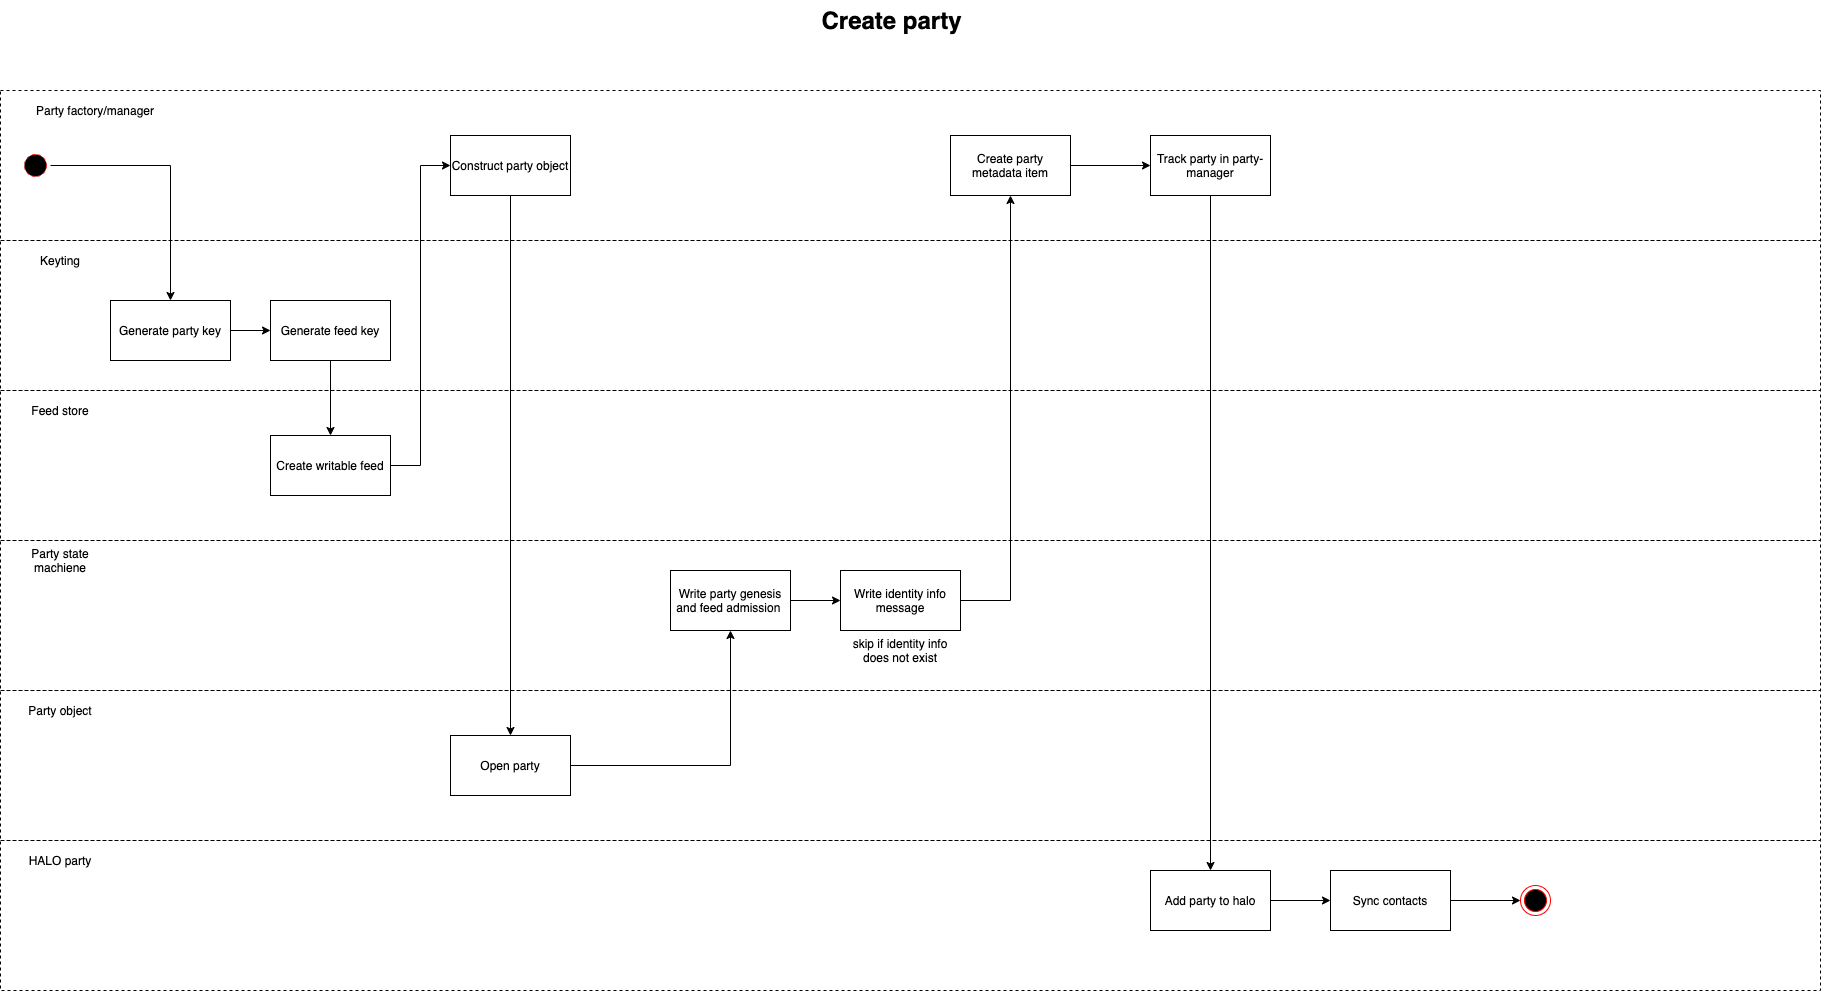

The diagram above was exported from draw.io. Its source (the exported page's mxGraphModel, read from the mxfile embedded in the PNG):
<mxGraphModel dx="2066" dy="1186" grid="1" gridSize="10" guides="1" tooltips="1" connect="1" arrows="1" fold="1" page="1" pageScale="1" pageWidth="827" pageHeight="1169" math="0" shadow="0">
  <root>
    <mxCell id="0" />
    <mxCell id="1" parent="0" />
    <mxCell id="0GJ-g0HTitRDvK5YXDuO-50" value="" style="rounded=0;whiteSpace=wrap;html=1;fillColor=none;dashed=1;" parent="1" vertex="1">
      <mxGeometry x="300" y="850" width="1820" height="150" as="geometry" />
    </mxCell>
    <mxCell id="0GJ-g0HTitRDvK5YXDuO-48" value="" style="rounded=0;whiteSpace=wrap;html=1;fillColor=none;dashed=1;" parent="1" vertex="1">
      <mxGeometry x="300" y="550" width="1820" height="150" as="geometry" />
    </mxCell>
    <mxCell id="0GJ-g0HTitRDvK5YXDuO-43" value="" style="rounded=0;whiteSpace=wrap;html=1;fillColor=none;dashed=1;" parent="1" vertex="1">
      <mxGeometry x="300" y="400" width="1820" height="150" as="geometry" />
    </mxCell>
    <mxCell id="0GJ-g0HTitRDvK5YXDuO-41" value="" style="rounded=0;whiteSpace=wrap;html=1;fillColor=none;dashed=1;" parent="1" vertex="1">
      <mxGeometry x="300" y="250" width="1820" height="150" as="geometry" />
    </mxCell>
    <mxCell id="0GJ-g0HTitRDvK5YXDuO-2" value="" style="rounded=0;whiteSpace=wrap;html=1;fillColor=none;dashed=1;" parent="1" vertex="1">
      <mxGeometry x="300" y="100" width="1820" height="150" as="geometry" />
    </mxCell>
    <mxCell id="0GJ-g0HTitRDvK5YXDuO-3" value="Party factory/manager" style="text;html=1;strokeColor=none;fillColor=none;align=center;verticalAlign=middle;whiteSpace=wrap;rounded=0;dashed=1;" parent="1" vertex="1">
      <mxGeometry x="320" y="110" width="150" height="20" as="geometry" />
    </mxCell>
    <mxCell id="0GJ-g0HTitRDvK5YXDuO-7" style="edgeStyle=orthogonalEdgeStyle;rounded=0;orthogonalLoop=1;jettySize=auto;html=1;exitX=1;exitY=0.5;exitDx=0;exitDy=0;entryX=0.5;entryY=0;entryDx=0;entryDy=0;" parent="1" source="0GJ-g0HTitRDvK5YXDuO-4" target="0GJ-g0HTitRDvK5YXDuO-6" edge="1">
      <mxGeometry relative="1" as="geometry" />
    </mxCell>
    <mxCell id="0GJ-g0HTitRDvK5YXDuO-4" value="" style="ellipse;html=1;shape=startState;fillColor=#000000;strokeColor=#ff0000;dashed=1;" parent="1" vertex="1">
      <mxGeometry x="320" y="160" width="30" height="30" as="geometry" />
    </mxCell>
    <mxCell id="0GJ-g0HTitRDvK5YXDuO-46" style="edgeStyle=orthogonalEdgeStyle;rounded=0;orthogonalLoop=1;jettySize=auto;html=1;exitX=1;exitY=0.5;exitDx=0;exitDy=0;entryX=0;entryY=0.5;entryDx=0;entryDy=0;" parent="1" source="0GJ-g0HTitRDvK5YXDuO-6" target="0GJ-g0HTitRDvK5YXDuO-45" edge="1">
      <mxGeometry relative="1" as="geometry" />
    </mxCell>
    <mxCell id="0GJ-g0HTitRDvK5YXDuO-6" value="Generate party key" style="rounded=0;whiteSpace=wrap;html=1;" parent="1" vertex="1">
      <mxGeometry x="410" y="310" width="120" height="60" as="geometry" />
    </mxCell>
    <mxCell id="0GJ-g0HTitRDvK5YXDuO-14" style="edgeStyle=orthogonalEdgeStyle;rounded=0;orthogonalLoop=1;jettySize=auto;html=1;exitX=1;exitY=0.5;exitDx=0;exitDy=0;entryX=0;entryY=0.5;entryDx=0;entryDy=0;" parent="1" source="0GJ-g0HTitRDvK5YXDuO-10" target="0GJ-g0HTitRDvK5YXDuO-13" edge="1">
      <mxGeometry relative="1" as="geometry" />
    </mxCell>
    <mxCell id="0GJ-g0HTitRDvK5YXDuO-10" value="Create writable feed" style="rounded=0;whiteSpace=wrap;html=1;" parent="1" vertex="1">
      <mxGeometry x="570" y="445" width="120" height="60" as="geometry" />
    </mxCell>
    <mxCell id="fKB3yw5g5GWIOsshR4FP-4" style="edgeStyle=orthogonalEdgeStyle;rounded=0;orthogonalLoop=1;jettySize=auto;html=1;exitX=0.5;exitY=1;exitDx=0;exitDy=0;entryX=0.5;entryY=0;entryDx=0;entryDy=0;" parent="1" source="0GJ-g0HTitRDvK5YXDuO-13" target="fKB3yw5g5GWIOsshR4FP-3" edge="1">
      <mxGeometry relative="1" as="geometry" />
    </mxCell>
    <mxCell id="0GJ-g0HTitRDvK5YXDuO-13" value="Construct party object" style="rounded=0;whiteSpace=wrap;html=1;" parent="1" vertex="1">
      <mxGeometry x="750" y="145" width="120" height="60" as="geometry" />
    </mxCell>
    <mxCell id="0GJ-g0HTitRDvK5YXDuO-20" style="edgeStyle=orthogonalEdgeStyle;rounded=0;orthogonalLoop=1;jettySize=auto;html=1;exitX=1;exitY=0.5;exitDx=0;exitDy=0;" parent="1" source="0GJ-g0HTitRDvK5YXDuO-16" target="0GJ-g0HTitRDvK5YXDuO-19" edge="1">
      <mxGeometry relative="1" as="geometry" />
    </mxCell>
    <mxCell id="0GJ-g0HTitRDvK5YXDuO-16" value="Write party genesis and feed admission&amp;nbsp;" style="rounded=0;whiteSpace=wrap;html=1;" parent="1" vertex="1">
      <mxGeometry x="970" y="580" width="120" height="60" as="geometry" />
    </mxCell>
    <mxCell id="0GJ-g0HTitRDvK5YXDuO-24" style="edgeStyle=orthogonalEdgeStyle;rounded=0;orthogonalLoop=1;jettySize=auto;html=1;exitX=1;exitY=0.5;exitDx=0;exitDy=0;entryX=0.5;entryY=1;entryDx=0;entryDy=0;" parent="1" source="0GJ-g0HTitRDvK5YXDuO-19" target="0GJ-g0HTitRDvK5YXDuO-23" edge="1">
      <mxGeometry relative="1" as="geometry" />
    </mxCell>
    <mxCell id="0GJ-g0HTitRDvK5YXDuO-19" value="Write identity info message" style="rounded=0;whiteSpace=wrap;html=1;fillColor=#ffffff;" parent="1" vertex="1">
      <mxGeometry x="1140" y="580" width="120" height="60" as="geometry" />
    </mxCell>
    <mxCell id="0GJ-g0HTitRDvK5YXDuO-21" value="skip if identity info does not exist" style="text;html=1;strokeColor=none;fillColor=none;align=center;verticalAlign=middle;whiteSpace=wrap;rounded=0;" parent="1" vertex="1">
      <mxGeometry x="1140" y="650" width="120" height="20" as="geometry" />
    </mxCell>
    <mxCell id="0GJ-g0HTitRDvK5YXDuO-29" style="edgeStyle=orthogonalEdgeStyle;rounded=0;orthogonalLoop=1;jettySize=auto;html=1;exitX=1;exitY=0.5;exitDx=0;exitDy=0;entryX=0;entryY=0.5;entryDx=0;entryDy=0;" parent="1" source="0GJ-g0HTitRDvK5YXDuO-23" target="0GJ-g0HTitRDvK5YXDuO-27" edge="1">
      <mxGeometry relative="1" as="geometry" />
    </mxCell>
    <mxCell id="0GJ-g0HTitRDvK5YXDuO-23" value="Create party metadata item" style="rounded=0;whiteSpace=wrap;html=1;fillColor=#ffffff;" parent="1" vertex="1">
      <mxGeometry x="1250" y="145" width="120" height="60" as="geometry" />
    </mxCell>
    <mxCell id="0GJ-g0HTitRDvK5YXDuO-25" value="" style="ellipse;html=1;shape=endState;fillColor=#000000;strokeColor=#ff0000;" parent="1" vertex="1">
      <mxGeometry x="1820" y="895" width="30" height="30" as="geometry" />
    </mxCell>
    <mxCell id="0GJ-g0HTitRDvK5YXDuO-32" style="edgeStyle=orthogonalEdgeStyle;rounded=0;orthogonalLoop=1;jettySize=auto;html=1;exitX=0.5;exitY=1;exitDx=0;exitDy=0;" parent="1" source="0GJ-g0HTitRDvK5YXDuO-27" target="0GJ-g0HTitRDvK5YXDuO-30" edge="1">
      <mxGeometry relative="1" as="geometry" />
    </mxCell>
    <mxCell id="0GJ-g0HTitRDvK5YXDuO-27" value="Track party in party-manager" style="rounded=0;whiteSpace=wrap;html=1;fillColor=#ffffff;" parent="1" vertex="1">
      <mxGeometry x="1450" y="145" width="120" height="60" as="geometry" />
    </mxCell>
    <mxCell id="0GJ-g0HTitRDvK5YXDuO-33" style="edgeStyle=orthogonalEdgeStyle;rounded=0;orthogonalLoop=1;jettySize=auto;html=1;exitX=1;exitY=0.5;exitDx=0;exitDy=0;" parent="1" source="0GJ-g0HTitRDvK5YXDuO-30" target="0GJ-g0HTitRDvK5YXDuO-31" edge="1">
      <mxGeometry relative="1" as="geometry" />
    </mxCell>
    <mxCell id="0GJ-g0HTitRDvK5YXDuO-30" value="Add party to halo" style="rounded=0;whiteSpace=wrap;html=1;fillColor=#ffffff;" parent="1" vertex="1">
      <mxGeometry x="1450" y="880" width="120" height="60" as="geometry" />
    </mxCell>
    <mxCell id="0GJ-g0HTitRDvK5YXDuO-34" style="edgeStyle=orthogonalEdgeStyle;rounded=0;orthogonalLoop=1;jettySize=auto;html=1;exitX=1;exitY=0.5;exitDx=0;exitDy=0;entryX=0;entryY=0.5;entryDx=0;entryDy=0;" parent="1" source="0GJ-g0HTitRDvK5YXDuO-31" target="0GJ-g0HTitRDvK5YXDuO-25" edge="1">
      <mxGeometry relative="1" as="geometry" />
    </mxCell>
    <mxCell id="0GJ-g0HTitRDvK5YXDuO-31" value="Sync contacts" style="rounded=0;whiteSpace=wrap;html=1;fillColor=#ffffff;" parent="1" vertex="1">
      <mxGeometry x="1630" y="880" width="120" height="60" as="geometry" />
    </mxCell>
    <mxCell id="0GJ-g0HTitRDvK5YXDuO-35" value="Create party" style="text;strokeColor=none;fillColor=none;html=1;fontSize=24;fontStyle=1;verticalAlign=middle;align=center;" parent="1" vertex="1">
      <mxGeometry x="1141" y="10" width="100" height="40" as="geometry" />
    </mxCell>
    <mxCell id="0GJ-g0HTitRDvK5YXDuO-42" value="Keyting" style="text;html=1;strokeColor=none;fillColor=none;align=center;verticalAlign=middle;whiteSpace=wrap;rounded=0;dashed=1;" parent="1" vertex="1">
      <mxGeometry x="320" y="260" width="80" height="20" as="geometry" />
    </mxCell>
    <mxCell id="0GJ-g0HTitRDvK5YXDuO-44" value="Feed store" style="text;html=1;strokeColor=none;fillColor=none;align=center;verticalAlign=middle;whiteSpace=wrap;rounded=0;dashed=1;" parent="1" vertex="1">
      <mxGeometry x="320" y="410" width="80" height="20" as="geometry" />
    </mxCell>
    <mxCell id="0GJ-g0HTitRDvK5YXDuO-47" style="edgeStyle=orthogonalEdgeStyle;rounded=0;orthogonalLoop=1;jettySize=auto;html=1;exitX=0.5;exitY=1;exitDx=0;exitDy=0;" parent="1" source="0GJ-g0HTitRDvK5YXDuO-45" target="0GJ-g0HTitRDvK5YXDuO-10" edge="1">
      <mxGeometry relative="1" as="geometry" />
    </mxCell>
    <mxCell id="0GJ-g0HTitRDvK5YXDuO-45" value="Generate feed key" style="rounded=0;whiteSpace=wrap;html=1;fillColor=#ffffff;" parent="1" vertex="1">
      <mxGeometry x="570" y="310" width="120" height="60" as="geometry" />
    </mxCell>
    <mxCell id="0GJ-g0HTitRDvK5YXDuO-49" value="Party state machiene" style="text;html=1;strokeColor=none;fillColor=none;align=center;verticalAlign=middle;whiteSpace=wrap;rounded=0;dashed=1;" parent="1" vertex="1">
      <mxGeometry x="320" y="560" width="80" height="20" as="geometry" />
    </mxCell>
    <mxCell id="0GJ-g0HTitRDvK5YXDuO-51" value="HALO party" style="text;html=1;strokeColor=none;fillColor=none;align=center;verticalAlign=middle;whiteSpace=wrap;rounded=0;dashed=1;" parent="1" vertex="1">
      <mxGeometry x="320" y="860" width="80" height="20" as="geometry" />
    </mxCell>
    <mxCell id="fKB3yw5g5GWIOsshR4FP-1" value="" style="rounded=0;whiteSpace=wrap;html=1;fillColor=none;dashed=1;" parent="1" vertex="1">
      <mxGeometry x="300" y="700" width="1820" height="150" as="geometry" />
    </mxCell>
    <mxCell id="fKB3yw5g5GWIOsshR4FP-2" value="Party object" style="text;html=1;strokeColor=none;fillColor=none;align=center;verticalAlign=middle;whiteSpace=wrap;rounded=0;dashed=1;" parent="1" vertex="1">
      <mxGeometry x="320" y="710" width="80" height="20" as="geometry" />
    </mxCell>
    <mxCell id="fKB3yw5g5GWIOsshR4FP-5" style="edgeStyle=orthogonalEdgeStyle;rounded=0;orthogonalLoop=1;jettySize=auto;html=1;exitX=1;exitY=0.5;exitDx=0;exitDy=0;" parent="1" source="fKB3yw5g5GWIOsshR4FP-3" target="0GJ-g0HTitRDvK5YXDuO-16" edge="1">
      <mxGeometry relative="1" as="geometry" />
    </mxCell>
    <mxCell id="fKB3yw5g5GWIOsshR4FP-3" value="Open party" style="rounded=0;whiteSpace=wrap;html=1;" parent="1" vertex="1">
      <mxGeometry x="750" y="745" width="120" height="60" as="geometry" />
    </mxCell>
  </root>
</mxGraphModel>